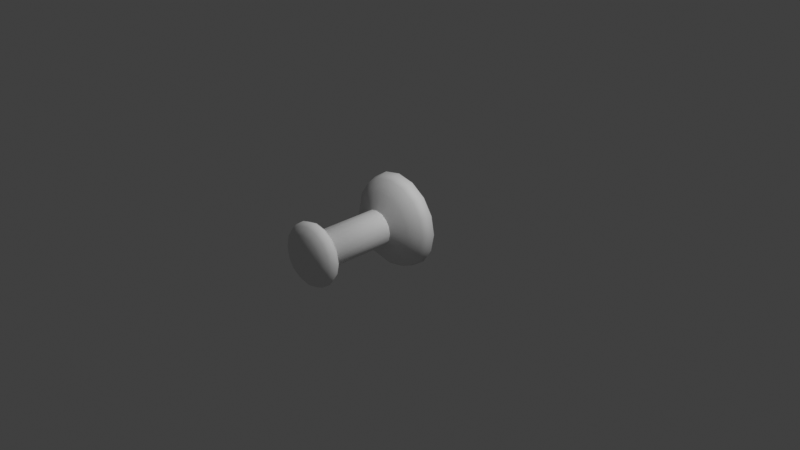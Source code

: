# Source: push_pin.blend  (saved by Blender 5.1.30; exported with 4.5.12 LTS)
import bpy
from mathutils import Matrix  # noqa: F401  (used for matrix-valued properties, if any)

bpy.ops.wm.read_factory_settings(use_empty=True)
scene = bpy.context.scene
scene.name = 'Scene'

# ---- collections
col_collection = bpy.data.collections.new('Collection'); scene.collection.children.link(col_collection)

# ---- world
world_world = bpy.data.worlds.new('World'); scene.world = world_world
world_world.use_nodes = True; world_world.node_tree.nodes.clear()
_N = world_world.node_tree.nodes; _L = world_world.node_tree.links
n0 = _N.new('ShaderNodeOutputWorld'); n0.name = 'World Output'; n0.location = (200, 100)
n1 = _N.new('ShaderNodeBackground'); n1.name = 'Background'; n1.location = (-200, 100)
n1.inputs[0].default_value = (0.05088, 0.05088, 0.05088, 1.0)
_L.new(n1.outputs[0], n0.inputs[0])
n0.is_active_output = True
world_world.color = (0.05088, 0.05088, 0.05088)
world_world.sun_shadow_jitter_overblur = 0.0

# ---- cameras
cam_camera = bpy.data.cameras.new('Camera')
cam_camera.clip_end = 100.0
cam_camera.ortho_scale = 7.314

# ---- lights
light_light = bpy.data.lights.new('Light', 'POINT')
light_light.energy = 1000.0
light_light.shadow_soft_size = 0.1

# ---- meshes
me_sphere = bpy.data.meshes.new('Sphere')
me_sphere.from_pydata([(3.553e-15, -1.964e-08, 0.5), (3.553e-15, -0.1261, 0.4619), (3.553e-15, -0.3045, 0.1913), (-1.167e-08, -1.012, 0.1913), (0.1913, -1.964e-08, 0.4619), (0.1768, -0.1261, 0.4268), (0.1353, -0.233, 0.3266), (0.07322, -0.3045, 0.1768), (0.3536, -1.964e-08, 0.3536), (0.3266, -0.1261, 0.3266), (0.25, -0.233, 0.25), (0.1353, -0.3045, 0.1353), (0.4619, -2.946e-08, 0.1913), (0.4268, -0.1261, 0.1768), (0.3266, -0.233, 0.1353), (0.1768, -0.3045, 0.07322), (0.5, -3.239e-08, -1.237e-07), (0.4619, -0.1261, -1.043e-07), (0.3536, -0.233, -8.941e-08), (0.1913, -0.3045, -5.96e-08), (0.4619, -3.928e-08, -0.1913), (0.4268, -0.1261, -0.1768), (0.3266, -0.233, -0.1353), (0.1768, -0.3045, -0.07322), (0.3536, -3.928e-08, -0.3536), (0.3266, -0.1261, -0.3266), (0.25, -0.233, -0.25), (0.1353, -0.3045, -0.1353), (0.1913, -3.928e-08, -0.4619), (0.1768, -0.1261, -0.4268), (0.1353, -0.233, -0.3266), (0.07322, -0.3045, -0.1768), (-1.788e-07, -3.928e-08, -0.5), (-1.192e-07, -0.1261, -0.4619), (-1.118e-07, -0.233, -0.3536), (-5.96e-08, -0.3045, -0.1913), (-0.1913, -3.928e-08, -0.4619), (-0.1768, -0.1261, -0.4268), (-0.1353, -0.233, -0.3266), (-0.07322, -0.3045, -0.1768), (-0.3536, -3.928e-08, -0.3536), (-0.3266, -0.1261, -0.3266), (-0.25, -0.233, -0.25), (-0.1353, -0.3045, -0.1353), (-0.4619, -3.928e-08, -0.1913), (-0.4268, -0.1261, -0.1768), (-0.3266, -0.233, -0.1353), (-0.1768, -0.3045, -0.07322), (-0.5, -3.239e-08, 2.042e-07), (-0.4619, -0.1261, 1.341e-07), (-0.3536, -0.233, 1.192e-07), (-0.1913, -0.3045, 5.96e-08), (-0.4619, -2.946e-08, 0.1913), (-0.4268, -0.1261, 0.1768), (-0.3266, -0.233, 0.1353), (-0.1768, -0.3045, 0.07322), (-0.3536, -1.964e-08, 0.3536), (-0.3266, -0.1261, 0.3266), (-0.25, -0.233, 0.25), (-0.1353, -0.3045, 0.1353), (-0.1913, -1.964e-08, 0.4619), (-0.1768, -0.1261, 0.4268), (-0.1353, -0.233, 0.3266), (-0.07322, -0.3045, 0.1768), (2.235e-07, -0.233, 0.3536), (0.07322, -1.012, 0.1768), (0.1353, -1.012, 0.1353), (0.1768, -1.012, 0.07322), (0.1913, -1.012, -2.304e-08), (0.1768, -1.012, -0.07322), (0.1353, -1.012, -0.1353), (0.07322, -1.012, -0.1768), (-7.127e-08, -1.012, -0.1913), (-0.07322, -1.012, -0.1768), (-0.1353, -1.012, -0.1353), (-0.1768, -1.012, -0.07322), (-0.1913, -1.012, 9.616e-08), (-0.1768, -1.012, 0.07322), (-0.1353, -1.012, 0.1353), (-0.07322, -1.012, 0.1768), (-1.036e-08, -0.9684, 2.702e-08), (-1.036e-08, -1.067, 0.3095), (-1.036e-08, -1.127, 0.335), (-1.036e-08, -1.188, 0.3095), (-1.036e-08, -1.274, 0.1282), (-1.036e-08, -1.286, 5.631e-08), (0.04906, -0.9805, 0.1184), (0.09065, -1.015, 0.2188), (0.1184, -1.067, 0.2859), (0.1282, -1.127, 0.3095), (0.1184, -1.188, 0.2859), (0.09065, -1.24, 0.2188), (0.04906, -1.274, 0.1184), (0.09065, -0.9805, 0.09065), (0.1675, -1.015, 0.1675), (0.2188, -1.067, 0.2188), (0.2369, -1.127, 0.2369), (0.2188, -1.188, 0.2188), (0.1675, -1.24, 0.1675), (0.09065, -1.274, 0.09065), (0.1184, -0.9805, 0.04906), (0.2188, -1.015, 0.09065), (0.2859, -1.067, 0.1184), (0.3095, -1.127, 0.1282), (0.2859, -1.188, 0.1184), (0.2188, -1.24, 0.09065), (0.1184, -1.274, 0.04906), (0.1282, -0.9805, 1.316e-08), (0.2369, -1.015, 1.362e-09), (0.3095, -1.067, -3.871e-09), (0.335, -1.127, -8.252e-09), (0.3095, -1.188, 7.336e-09), (0.2369, -1.24, 2.207e-08), (0.1282, -1.274, 4.022e-08), (0.1184, -0.9805, -0.04906), (0.2188, -1.015, -0.09065), (0.2859, -1.067, -0.1184), (0.3095, -1.127, -0.1282), (0.2859, -1.188, -0.1184), (0.2188, -1.24, -0.09065), (0.1184, -1.274, -0.04906), (0.09065, -0.9805, -0.09065), (0.1675, -1.015, -0.1675), (0.2188, -1.067, -0.2188), (0.2369, -1.127, -0.2369), (0.2188, -1.188, -0.2188), (0.1675, -1.24, -0.1675), (0.09065, -1.274, -0.09065), (0.04906, -0.9805, -0.1184), (0.09065, -1.015, -0.2188), (0.1184, -1.067, -0.2859), (0.1282, -1.127, -0.3095), (0.1184, -1.188, -0.2859), (0.09065, -1.24, -0.2188), (0.04906, -1.274, -0.1184), (-5.03e-08, -0.9805, -0.1282), (-8.524e-08, -1.015, -0.2369), (-9.023e-08, -1.067, -0.3095), (-1.302e-07, -1.127, -0.335), (-9.023e-08, -1.188, -0.3095), (-8.524e-08, -1.24, -0.2369), (-5.03e-08, -1.274, -0.1282), (-0.04906, -0.9805, -0.1184), (-0.09065, -1.015, -0.2188), (-0.1184, -1.067, -0.2859), (-0.1282, -1.127, -0.3095), (-0.1184, -1.188, -0.2859), (-0.09065, -1.24, -0.2188), (-0.04906, -1.274, -0.1184), (-0.09065, -0.9805, -0.09065), (-0.1675, -1.015, -0.1675), (-0.2188, -1.067, -0.2188), (-0.2369, -1.127, -0.2369), (-0.2188, -1.188, -0.2188), (-0.1675, -1.24, -0.1675), (-0.09065, -1.274, -0.09065), (-0.1184, -0.9805, -0.04906), (-0.2188, -1.015, -0.09065), (-0.2859, -1.067, -0.1184), (-0.3095, -1.127, -0.1282), (-0.2859, -1.188, -0.1184), (-0.2188, -1.24, -0.09065), (-0.1184, -1.274, -0.04906), (-0.1282, -0.9805, 8.804e-08), (-0.2369, -1.015, 1.411e-07), (-0.3095, -1.067, 1.559e-07), (-0.335, -1.127, 2.114e-07), (-0.3095, -1.188, 1.671e-07), (-0.2369, -1.24, 1.618e-07), (-0.1282, -1.274, 1.151e-07), (-0.1184, -0.9805, 0.04906), (-0.2188, -1.015, 0.09065), (-0.2859, -1.067, 0.1184), (-0.3095, -1.127, 0.1282), (-0.2859, -1.188, 0.1184), (-0.2188, -1.24, 0.09065), (-0.1184, -1.274, 0.04906), (-0.09065, -0.9805, 0.09065), (-0.1675, -1.015, 0.1675), (-0.2188, -1.067, 0.2188), (-0.2369, -1.127, 0.2369), (-0.2188, -1.188, 0.2188), (-0.1675, -1.24, 0.1675), (-0.09065, -1.274, 0.09065), (-0.04906, -0.9805, 0.1184), (-0.09065, -1.015, 0.2188), (-0.1184, -1.067, 0.2859), (-0.1282, -1.127, 0.3095), (-0.1184, -1.188, 0.2859), (-0.09065, -1.24, 0.2188), (-0.04906, -1.274, 0.1184), (6.951e-08, -0.9805, 0.1282), (1.394e-07, -1.015, 0.2369), (1.394e-07, -1.24, 0.2369)], [], [(1, 5, 4, 0), (47, 75, 76, 51), (64, 6, 5, 1), (2, 7, 6, 64), (2, 3, 65, 7), (6, 10, 9, 5), (7, 11, 10, 6), (5, 9, 8, 4), (11, 15, 14, 10), (9, 13, 12, 8), (51, 76, 77, 55), (10, 14, 13, 9), (15, 19, 18, 14), (13, 17, 16, 12), (63, 79, 3, 2), (14, 18, 17, 13), (55, 77, 78, 59), (18, 22, 21, 17), (19, 23, 22, 18), (17, 21, 20, 16), (22, 26, 25, 21), (23, 27, 26, 22), (21, 25, 24, 20), (59, 78, 79, 63), (27, 31, 30, 26), (25, 29, 28, 24), (23, 69, 70, 27), (26, 30, 29, 25), (29, 33, 32, 28), (7, 65, 66, 11), (30, 34, 33, 29), (31, 35, 34, 30), (31, 71, 72, 35), (34, 38, 37, 33), (35, 39, 38, 34), (33, 37, 36, 32), (39, 43, 42, 38), (37, 41, 40, 36), (11, 66, 67, 15), (38, 42, 41, 37), (43, 47, 46, 42), (41, 45, 44, 40), (15, 67, 68, 19), (42, 46, 45, 41), (19, 68, 69, 23), (46, 50, 49, 45), (47, 51, 50, 46), (45, 49, 48, 44), (27, 70, 71, 31), (50, 54, 53, 49), (51, 55, 54, 50), (49, 53, 52, 48), (55, 59, 58, 54), (53, 57, 56, 52), (3, 79, 78, 77, 76, 75, 74, 73, 72, 71, 70, 69, 68, 67, 66, 65), (54, 58, 57, 53), (59, 63, 62, 58), (57, 61, 60, 56), (39, 73, 74, 43), (58, 62, 61, 57), (43, 74, 75, 47), (62, 64, 1, 61), (4, 8, 12, 16, 20, 24, 28, 32, 36, 40, 44, 48, 52, 56, 60, 0), (63, 2, 64, 62), (61, 1, 0, 60), (35, 72, 73, 39), (84, 92, 91, 193), (83, 90, 89, 82), (81, 88, 87, 192), (191, 86, 80), (85, 92, 84), (193, 91, 90, 83), (82, 89, 88, 81), (192, 87, 86, 191), (88, 95, 94, 87), (86, 93, 80), (85, 99, 92), (91, 98, 97, 90), (89, 96, 95, 88), (87, 94, 93, 86), (92, 99, 98, 91), (90, 97, 96, 89), (85, 106, 99), (98, 105, 104, 97), (96, 103, 102, 95), (94, 101, 100, 93), (99, 106, 105, 98), (97, 104, 103, 96), (95, 102, 101, 94), (93, 100, 80), (101, 108, 107, 100), (106, 113, 112, 105), (104, 111, 110, 103), (102, 109, 108, 101), (100, 107, 80), (85, 113, 106), (105, 112, 111, 104), (103, 110, 109, 102), (113, 120, 119, 112), (111, 118, 117, 110), (109, 116, 115, 108), (107, 114, 80), (85, 120, 113), (112, 119, 118, 111), (110, 117, 116, 109), (108, 115, 114, 107), (114, 121, 80), (85, 127, 120), (119, 126, 125, 118), (117, 124, 123, 116), (115, 122, 121, 114), (120, 127, 126, 119), (118, 125, 124, 117), (116, 123, 122, 115), (126, 133, 132, 125), (124, 131, 130, 123), (122, 129, 128, 121), (127, 134, 133, 126), (125, 132, 131, 124), (123, 130, 129, 122), (121, 128, 80), (85, 134, 127), (134, 141, 140, 133), (132, 139, 138, 131), (130, 137, 136, 129), (128, 135, 80), (85, 141, 134), (133, 140, 139, 132), (131, 138, 137, 130), (129, 136, 135, 128), (139, 146, 145, 138), (137, 144, 143, 136), (135, 142, 80), (85, 148, 141), (140, 147, 146, 139), (138, 145, 144, 137), (136, 143, 142, 135), (141, 148, 147, 140), (85, 155, 148), (147, 154, 153, 146), (145, 152, 151, 144), (143, 150, 149, 142), (148, 155, 154, 147), (146, 153, 152, 145), (144, 151, 150, 143), (142, 149, 80), (152, 159, 158, 151), (150, 157, 156, 149), (155, 162, 161, 154), (153, 160, 159, 152), (151, 158, 157, 150), (149, 156, 80), (85, 162, 155), (154, 161, 160, 153), (162, 169, 168, 161), (160, 167, 166, 159), (158, 165, 164, 157), (156, 163, 80), (85, 169, 162), (161, 168, 167, 160), (159, 166, 165, 158), (157, 164, 163, 156), (165, 172, 171, 164), (163, 170, 80), (85, 176, 169), (168, 175, 174, 167), (166, 173, 172, 165), (164, 171, 170, 163), (169, 176, 175, 168), (167, 174, 173, 166), (85, 183, 176), (175, 182, 181, 174), (173, 180, 179, 172), (171, 178, 177, 170), (176, 183, 182, 175), (174, 181, 180, 173), (172, 179, 178, 171), (170, 177, 80), (178, 185, 184, 177), (183, 190, 189, 182), (181, 188, 187, 180), (179, 186, 185, 178), (177, 184, 80), (85, 190, 183), (182, 189, 188, 181), (180, 187, 186, 179), (190, 84, 193, 189), (188, 83, 82, 187), (186, 81, 192, 185), (184, 191, 80), (85, 84, 190), (189, 193, 83, 188), (187, 82, 81, 186), (185, 192, 191, 184)])
me_sphere.polygons.foreach_set('use_smooth', [True] * 194)
_k = set([(2, 7), (2, 63), (7, 11), (11, 15), (15, 19), (19, 23), (23, 27), (27, 31), (31, 35), (35, 39), (39, 43), (43, 47), (47, 51), (51, 55), (55, 59), (59, 63)])
me_sphere.attributes.new('sharp_edge', 'BOOLEAN', 'EDGE').data.foreach_set('value', [ (min(e.vertices), max(e.vertices)) in _k for e in me_sphere.edges])
_uv = me_sphere.uv_layers.new(name='UVMap')
_uv.uv.foreach_set('vector', [0.75, 0.375, 0.6875, 0.375, 0.6875, 0.5, 0.75, 0.5, 0.0625, 0.125, 0.0625, 0.125, 0.0, 0.125, 0.0, 0.125, 0.75, 0.25, 0.6875, 0.25, 0.6875, 0.375, 0.75, 0.375, 0.75, 0.125, 0.6875, 0.125, 0.6875, 0.25, 0.75, 0.25, 0.75, 0.125, 0.75, 0.125, 0.6875, 0.125, 0.6875, 0.125, 0.6875, 0.25, 0.625, 0.25, 0.625, 0.375, 0.6875, 0.375, 0.6875, 0.125, 0.625, 0.125, 0.625, 0.25, 0.6875, 0.25, 0.6875, 0.375, 0.625, 0.375, 0.625, 0.5, 0.6875, 0.5, 0.625, 0.125, 0.5625, 0.125, 0.5625, 0.25, 0.625, 0.25, 0.625, 0.375, 0.5625, 0.375, 0.5625, 0.5, 0.625, 0.5, 1.0, 0.125, 1.0, 0.125, 0.9375, 0.125, 0.9375, 0.125, 0.625, 0.25, 0.5625, 0.25, 0.5625, 0.375, 0.625, 0.375, 0.5625, 0.125, 0.5, 0.125, 0.5, 0.25, 0.5625, 0.25, 0.5625, 0.375, 0.5, 0.375, 0.5, 0.5, 0.5625, 0.5, 0.8125, 0.125, 0.8125, 0.125, 0.75, 0.125, 0.75, 0.125, 0.5625, 0.25, 0.5, 0.25, 0.5, 0.375, 0.5625, 0.375, 0.9375, 0.125, 0.9375, 0.125, 0.875, 0.125, 0.875, 0.125, 0.5, 0.25, 0.4375, 0.25, 0.4375, 0.375, 0.5, 0.375, 0.5, 0.125, 0.4375, 0.125, 0.4375, 0.25, 0.5, 0.25, 0.5, 0.375, 0.4375, 0.375, 0.4375, 0.5, 0.5, 0.5, 0.4375, 0.25, 0.375, 0.25, 0.375, 0.375, 0.4375, 0.375, 0.4375, 0.125, 0.375, 0.125, 0.375, 0.25, 0.4375, 0.25, 0.4375, 0.375, 0.375, 0.375, 0.375, 0.5, 0.4375, 0.5, 0.875, 0.125, 0.875, 0.125, 0.8125, 0.125, 0.8125, 0.125, 0.375, 0.125, 0.3125, 0.125, 0.3125, 0.25, 0.375, 0.25, 0.375, 0.375, 0.3125, 0.375, 0.3125, 0.5, 0.375, 0.5, 0.4375, 0.125, 0.4375, 0.125, 0.375, 0.125, 0.375, 0.125, 0.375, 0.25, 0.3125, 0.25, 0.3125, 0.375, 0.375, 0.375, 0.3125, 0.375, 0.25, 0.375, 0.25, 0.5, 0.3125, 0.5, 0.6875, 0.125, 0.6875, 0.125, 0.625, 0.125, 0.625, 0.125, 0.3125, 0.25, 0.25, 0.25, 0.25, 0.375, 0.3125, 0.375, 0.3125, 0.125, 0.25, 0.125, 0.25, 0.25, 0.3125, 0.25, 0.3125, 0.125, 0.3125, 0.125, 0.25, 0.125, 0.25, 0.125, 0.25, 0.25, 0.1875, 0.25, 0.1875, 0.375, 0.25, 0.375, 0.25, 0.125, 0.1875, 0.125, 0.1875, 0.25, 0.25, 0.25, 0.25, 0.375, 0.1875, 0.375, 0.1875, 0.5, 0.25, 0.5, 0.1875, 0.125, 0.125, 0.125, 0.125, 0.25, 0.1875, 0.25, 0.1875, 0.375, 0.125, 0.375, 0.125, 0.5, 0.1875, 0.5, 0.625, 0.125, 0.625, 0.125, 0.5625, 0.125, 0.5625, 0.125, 0.1875, 0.25, 0.125, 0.25, 0.125, 0.375, 0.1875, 0.375, 0.125, 0.125, 0.0625, 0.125, 0.0625, 0.25, 0.125, 0.25, 0.125, 0.375, 0.0625, 0.375, 0.0625, 0.5, 0.125, 0.5, 0.5625, 0.125, 0.5625, 0.125, 0.5, 0.125, 0.5, 0.125, 0.125, 0.25, 0.0625, 0.25, 0.0625, 0.375, 0.125, 0.375, 0.5, 0.125, 0.5, 0.125, 0.4375, 0.125, 0.4375, 0.125, 0.0625, 0.25, 0.0, 0.25, 0.0, 0.375, 0.0625, 0.375, 0.0625, 0.125, 0.0, 0.125, 0.0, 0.25, 0.0625, 0.25, 0.0625, 0.375, 0.0, 0.375, 0.0, 0.5, 0.0625, 0.5, 0.375, 0.125, 0.375, 0.125, 0.3125, 0.125, 0.3125, 0.125, 1.0, 0.25, 0.9375, 0.25, 0.9375, 0.375, 1.0, 0.375, 1.0, 0.125, 0.9375, 0.125, 0.9375, 0.25, 1.0, 0.25, 1.0, 0.375, 0.9375, 0.375, 0.9375, 0.5, 1.0, 0.5, 0.9375, 0.125, 0.875, 0.125, 0.875, 0.25, 0.9375, 0.25, 0.9375, 0.375, 0.875, 0.375, 0.875, 0.5, 0.9375, 0.5, 0.75, 0.125, 0.8125, 0.125, 0.875, 0.125, 0.9375, 0.125, 1.0, 0.125, 0.0625, 0.125, 0.125, 0.125, 0.1875, 0.125, 0.25, 0.125, 0.3125, 0.125, 0.375, 0.125, 0.4375, 0.125, 0.5, 0.125, 0.5625, 0.125, 0.625, 0.125, 0.6875, 0.125, 0.9375, 0.25, 0.875, 0.25, 0.875, 0.375, 0.9375, 0.375, 0.875, 0.125, 0.8125, 0.125, 0.8125, 0.25, 0.875, 0.25, 0.875, 0.375, 0.8125, 0.375, 0.8125, 0.5, 0.875, 0.5, 0.1875, 0.125, 0.1875, 0.125, 0.125, 0.125, 0.125, 0.125, 0.875, 0.25, 0.8125, 0.25, 0.8125, 0.375, 0.875, 0.375, 0.125, 0.125, 0.125, 0.125, 0.0625, 0.125, 0.0625, 0.125, 0.8125, 0.25, 0.75, 0.25, 0.75, 0.375, 0.8125, 0.375, 0.6875, 0.5, 0.625, 0.5, 0.5625, 0.5, 0.5, 0.5, 0.4375, 0.5, 0.375, 0.5, 0.3125, 0.5, 0.25, 0.5, 0.1875, 0.5, 0.125, 0.5, 0.0625, 0.5, 0.0, 0.5, 0.9375, 0.5, 0.875, 0.5, 0.8125, 0.5, 0.75, 0.5, 0.8125, 0.125, 0.75, 0.125, 0.75, 0.25, 0.8125, 0.25, 0.8125, 0.375, 0.75, 0.375, 0.75, 0.5, 0.8125, 0.5, 0.25, 0.125, 0.25, 0.125, 0.1875, 0.125, 0.1875, 0.125, 0.75, 0.125, 0.6875, 0.125, 0.6875, 0.25, 0.75, 0.25, 0.75, 0.375, 0.6875, 0.375, 0.6875, 0.5, 0.75, 0.5, 0.75, 0.625, 0.6875, 0.625, 0.6875, 0.75, 0.75, 0.75, 0.75, 0.875, 0.6875, 0.875, 0.7187, 1.0, 0.7188, 0.0, 0.6875, 0.125, 0.75, 0.125, 0.75, 0.25, 0.6875, 0.25, 0.6875, 0.375, 0.75, 0.375, 0.75, 0.5, 0.6875, 0.5, 0.6875, 0.625, 0.75, 0.625, 0.75, 0.75, 0.6875, 0.75, 0.6875, 0.875, 0.75, 0.875, 0.6875, 0.625, 0.625, 0.625, 0.625, 0.75, 0.6875, 0.75, 0.6875, 0.875, 0.625, 0.875, 0.6562, 1.0, 0.6562, 0.0, 0.625, 0.125, 0.6875, 0.125, 0.6875, 0.25, 0.625, 0.25, 0.625, 0.375, 0.6875, 0.375, 0.6875, 0.5, 0.625, 0.5, 0.625, 0.625, 0.6875, 0.625, 0.6875, 0.75, 0.625, 0.75, 0.625, 0.875, 0.6875, 0.875, 0.6875, 0.125, 0.625, 0.125, 0.625, 0.25, 0.6875, 0.25, 0.6875, 0.375, 0.625, 0.375, 0.625, 0.5, 0.6875, 0.5, 0.5938, 0.0, 0.5625, 0.125, 0.625, 0.125, 0.625, 0.25, 0.5625, 0.25, 0.5625, 0.375, 0.625, 0.375, 0.625, 0.5, 0.5625, 0.5, 0.5625, 0.625, 0.625, 0.625, 0.625, 0.75, 0.5625, 0.75, 0.5625, 0.875, 0.625, 0.875, 0.625, 0.125, 0.5625, 0.125, 0.5625, 0.25, 0.625, 0.25, 0.625, 0.375, 0.5625, 0.375, 0.5625, 0.5, 0.625, 0.5, 0.625, 0.625, 0.5625, 0.625, 0.5625, 0.75, 0.625, 0.75, 0.625, 0.875, 0.5625, 0.875, 0.5938, 1.0, 0.5625, 0.75, 0.5, 0.75, 0.5, 0.875, 0.5625, 0.875, 0.5625, 0.125, 0.5, 0.125, 0.5, 0.25, 0.5625, 0.25, 0.5625, 0.375, 0.5, 0.375, 0.5, 0.5, 0.5625, 0.5, 0.5625, 0.625, 0.5, 0.625, 0.5, 0.75, 0.5625, 0.75, 0.5625, 0.875, 0.5, 0.875, 0.5312, 1.0, 0.5312, 0.0, 0.5, 0.125, 0.5625, 0.125, 0.5625, 0.25, 0.5, 0.25, 0.5, 0.375, 0.5625, 0.375, 0.5625, 0.5, 0.5, 0.5, 0.5, 0.625, 0.5625, 0.625, 0.5, 0.125, 0.4375, 0.125, 0.4375, 0.25, 0.5, 0.25, 0.5, 0.375, 0.4375, 0.375, 0.4375, 0.5, 0.5, 0.5, 0.5, 0.625, 0.4375, 0.625, 0.4375, 0.75, 0.5, 0.75, 0.5, 0.875, 0.4375, 0.875, 0.4687, 1.0, 0.4687, 0.0, 0.4375, 0.125, 0.5, 0.125, 0.5, 0.25, 0.4375, 0.25, 0.4375, 0.375, 0.5, 0.375, 0.5, 0.5, 0.4375, 0.5, 0.4375, 0.625, 0.5, 0.625, 0.5, 0.75, 0.4375, 0.75, 0.4375, 0.875, 0.5, 0.875, 0.4375, 0.875, 0.375, 0.875, 0.4062, 1.0, 0.4062, 0.0, 0.375, 0.125, 0.4375, 0.125, 0.4375, 0.25, 0.375, 0.25, 0.375, 0.375, 0.4375, 0.375, 0.4375, 0.5, 0.375, 0.5, 0.375, 0.625, 0.4375, 0.625, 0.4375, 0.75, 0.375, 0.75, 0.375, 0.875, 0.4375, 0.875, 0.4375, 0.125, 0.375, 0.125, 0.375, 0.25, 0.4375, 0.25, 0.4375, 0.375, 0.375, 0.375, 0.375, 0.5, 0.4375, 0.5, 0.4375, 0.625, 0.375, 0.625, 0.375, 0.75, 0.4375, 0.75, 0.375, 0.25, 0.3125, 0.25, 0.3125, 0.375, 0.375, 0.375, 0.375, 0.5, 0.3125, 0.5, 0.3125, 0.625, 0.375, 0.625, 0.375, 0.75, 0.3125, 0.75, 0.3125, 0.875, 0.375, 0.875, 0.375, 0.125, 0.3125, 0.125, 0.3125, 0.25, 0.375, 0.25, 0.375, 0.375, 0.3125, 0.375, 0.3125, 0.5, 0.375, 0.5, 0.375, 0.625, 0.3125, 0.625, 0.3125, 0.75, 0.375, 0.75, 0.375, 0.875, 0.3125, 0.875, 0.3437, 1.0, 0.3437, 0.0, 0.3125, 0.125, 0.375, 0.125, 0.3125, 0.125, 0.25, 0.125, 0.25, 0.25, 0.3125, 0.25, 0.3125, 0.375, 0.25, 0.375, 0.25, 0.5, 0.3125, 0.5, 0.3125, 0.625, 0.25, 0.625, 0.25, 0.75, 0.3125, 0.75, 0.3125, 0.875, 0.25, 0.875, 0.2812, 1.0, 0.2812, 0.0, 0.25, 0.125, 0.3125, 0.125, 0.3125, 0.25, 0.25, 0.25, 0.25, 0.375, 0.3125, 0.375, 0.3125, 0.5, 0.25, 0.5, 0.25, 0.625, 0.3125, 0.625, 0.3125, 0.75, 0.25, 0.75, 0.25, 0.875, 0.3125, 0.875, 0.25, 0.375, 0.1875, 0.375, 0.1875, 0.5, 0.25, 0.5, 0.25, 0.625, 0.1875, 0.625, 0.1875, 0.75, 0.25, 0.75, 0.25, 0.875, 0.1875, 0.875, 0.2187, 1.0, 0.2187, 0.0, 0.1875, 0.125, 0.25, 0.125, 0.25, 0.25, 0.1875, 0.25, 0.1875, 0.375, 0.25, 0.375, 0.25, 0.5, 0.1875, 0.5, 0.1875, 0.625, 0.25, 0.625, 0.25, 0.75, 0.1875, 0.75, 0.1875, 0.875, 0.25, 0.875, 0.25, 0.125, 0.1875, 0.125, 0.1875, 0.25, 0.25, 0.25, 0.1562, 0.0, 0.125, 0.125, 0.1875, 0.125, 0.1875, 0.25, 0.125, 0.25, 0.125, 0.375, 0.1875, 0.375, 0.1875, 0.5, 0.125, 0.5, 0.125, 0.625, 0.1875, 0.625, 0.1875, 0.75, 0.125, 0.75, 0.125, 0.875, 0.1875, 0.875, 0.1875, 0.125, 0.125, 0.125, 0.125, 0.25, 0.1875, 0.25, 0.1875, 0.375, 0.125, 0.375, 0.125, 0.5, 0.1875, 0.5, 0.1875, 0.625, 0.125, 0.625, 0.125, 0.75, 0.1875, 0.75, 0.1875, 0.875, 0.125, 0.875, 0.1562, 1.0, 0.125, 0.5, 0.0625, 0.5, 0.0625, 0.625, 0.125, 0.625, 0.125, 0.75, 0.0625, 0.75, 0.0625, 0.875, 0.125, 0.875, 0.125, 0.125, 0.0625, 0.125, 0.0625, 0.25, 0.125, 0.25, 0.125, 0.375, 0.0625, 0.375, 0.0625, 0.5, 0.125, 0.5, 0.125, 0.625, 0.0625, 0.625, 0.0625, 0.75, 0.125, 0.75, 0.125, 0.875, 0.0625, 0.875, 0.09375, 1.0, 0.09375, 0.0, 0.0625, 0.125, 0.125, 0.125, 0.125, 0.25, 0.0625, 0.25, 0.0625, 0.375, 0.125, 0.375, 0.0625, 0.125, 0.0, 0.125, 0.0, 0.25, 0.0625, 0.25, 0.0625, 0.375, 0.0, 0.375, 0.0, 0.5, 0.0625, 0.5, 0.0625, 0.625, 0.0, 0.625, 0.0, 0.75, 0.0625, 0.75, 0.0625, 0.875, 0.0, 0.875, 0.03125, 1.0, 0.03125, 0.0, 0.0, 0.125, 0.0625, 0.125, 0.0625, 0.25, 0.0, 0.25, 0.0, 0.375, 0.0625, 0.375, 0.0625, 0.5, 0.0, 0.5, 0.0, 0.625, 0.0625, 0.625, 0.0625, 0.75, 0.0, 0.75, 0.0, 0.875, 0.0625, 0.875, 1.0, 0.625, 0.9375, 0.625, 0.9375, 0.75, 1.0, 0.75, 1.0, 0.875, 0.9375, 0.875, 0.9687, 1.0, 0.9687, 0.0, 0.9375, 0.125, 1.0, 0.125, 1.0, 0.25, 0.9375, 0.25, 0.9375, 0.375, 1.0, 0.375, 1.0, 0.5, 0.9375, 0.5, 0.9375, 0.625, 1.0, 0.625, 1.0, 0.75, 0.9375, 0.75, 0.9375, 0.875, 1.0, 0.875, 1.0, 0.125, 0.9375, 0.125, 0.9375, 0.25, 1.0, 0.25, 1.0, 0.375, 0.9375, 0.375, 0.9375, 0.5, 1.0, 0.5, 0.9062, 0.0, 0.875, 0.125, 0.9375, 0.125, 0.9375, 0.25, 0.875, 0.25, 0.875, 0.375, 0.9375, 0.375, 0.9375, 0.5, 0.875, 0.5, 0.875, 0.625, 0.9375, 0.625, 0.9375, 0.75, 0.875, 0.75, 0.875, 0.875, 0.9375, 0.875, 0.9375, 0.125, 0.875, 0.125, 0.875, 0.25, 0.9375, 0.25, 0.9375, 0.375, 0.875, 0.375, 0.875, 0.5, 0.9375, 0.5, 0.9375, 0.625, 0.875, 0.625, 0.875, 0.75, 0.9375, 0.75, 0.9375, 0.875, 0.875, 0.875, 0.9062, 1.0, 0.875, 0.75, 0.8125, 0.75, 0.8125, 0.875, 0.875, 0.875, 0.875, 0.125, 0.8125, 0.125, 0.8125, 0.25, 0.875, 0.25, 0.875, 0.375, 0.8125, 0.375, 0.8125, 0.5, 0.875, 0.5, 0.875, 0.625, 0.8125, 0.625, 0.8125, 0.75, 0.875, 0.75, 0.875, 0.875, 0.8125, 0.875, 0.8437, 1.0, 0.8437, 0.0, 0.8125, 0.125, 0.875, 0.125, 0.875, 0.25, 0.8125, 0.25, 0.8125, 0.375, 0.875, 0.375, 0.875, 0.5, 0.8125, 0.5, 0.8125, 0.625, 0.875, 0.625, 0.8125, 0.125, 0.75, 0.125, 0.75, 0.25, 0.8125, 0.25, 0.8125, 0.375, 0.75, 0.375, 0.75, 0.5, 0.8125, 0.5, 0.8125, 0.625, 0.75, 0.625, 0.75, 0.75, 0.8125, 0.75, 0.8125, 0.875, 0.75, 0.875, 0.7812, 1.0, 0.7812, 0.0, 0.75, 0.125, 0.8125, 0.125, 0.8125, 0.25, 0.75, 0.25, 0.75, 0.375, 0.8125, 0.375, 0.8125, 0.5, 0.75, 0.5, 0.75, 0.625, 0.8125, 0.625, 0.8125, 0.75, 0.75, 0.75, 0.75, 0.875, 0.8125, 0.875])
me_sphere.update()

# ---- objects
ob_light = bpy.data.objects.new('Light', light_light)
ob_camera = bpy.data.objects.new('Camera', cam_camera)
ob_sphere = bpy.data.objects.new('Sphere', me_sphere)

# ---- transforms, parenting, visibility, modifiers, constraints
ob_light.location = (4.076, 1.005, 5.904)
ob_light.rotation_euler = (0.6503, 0.05522, 1.866)
ob_light.lock_rotations_4d = False
ob_light.empty_display_type = 'ARROWS'
ob_light.color = (0.0, 0.0, 0.0, 0.0)
ob_light.lineart.crease_threshold = 0.0
ob_camera.location = (7.359, -6.926, 4.958)
ob_camera.rotation_euler = (1.109, 0.0, 0.8149)
ob_camera.lock_rotations_4d = False
ob_camera.empty_display_type = 'ARROWS'
ob_camera.color = (0.0, 0.0, 0.0, 0.0)
ob_camera.display_type = 'WIRE'
ob_camera.lineart.crease_threshold = 0.0
ob_sphere.location = (0.0, 0.0, 0.0)

# ---- collection membership
col_collection.objects.link(ob_light)
col_collection.objects.link(ob_camera)
col_collection.objects.link(ob_sphere)

# ---- scene / render settings (as saved in the file)
scene.camera = ob_camera
scene.frame_start = 1; scene.frame_end = 250; scene.frame_set(1)
scene.render.engine = 'BLENDER_EEVEE_NEXT'
scene.render.bake_bias = 0.0
scene.render.bake_samples = 0
scene.cycles.sampling_pattern = 'TABULATED_SOBOL'
scene.eevee.use_volume_custom_range = False
scene.view_settings.view_transform = 'Standard'
bpy.context.view_layer.update()
